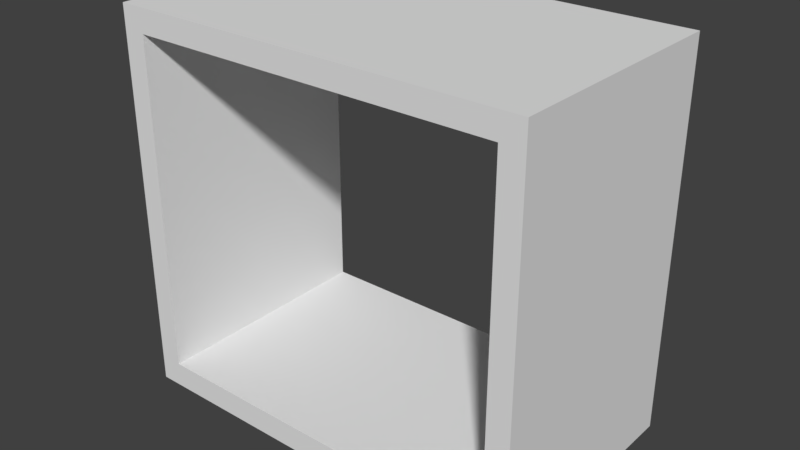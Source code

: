 # Source: cubby.blend  (saved by Blender 2.78.0; exported with 4.5.12 LTS)
import bpy
from mathutils import Matrix  # noqa: F401  (used for matrix-valued properties, if any)

bpy.ops.wm.read_factory_settings(use_empty=True)
scene = bpy.context.scene
scene.name = 'Scene'

# ---- collections
col_collection_1 = bpy.data.collections.new('Collection 1'); scene.collection.children.link(col_collection_1)

# ---- world
world_world = bpy.data.worlds.new('World'); scene.world = world_world
world_world.color = (0.05088, 0.05088, 0.05088)
world_world.use_sun_shadow = False
world_world.sun_shadow_jitter_overblur = 0.0
world_world.cycles.sampling_method = 'MANUAL'

# ---- meshes
me_cube = bpy.data.meshes.new('Cube')
me_cube.from_pydata([(-0.5, -0.2899, 0.02127), (-0.5, -0.2899, 0.08209), (-0.5, 0.2899, 0.02127), (-0.5, 0.2899, 0.08209), (0.5, -0.2899, 0.02127), (0.5, -0.2899, 0.08209), (0.5, 0.2899, 0.02127), (0.5, 0.2899, 0.08209), (0.445, 0.2899, 0.02127), (-0.445, 0.2899, 0.02127), (-0.445, 0.2899, 0.08209), (0.445, 0.2899, 0.08209), (-0.445, -0.2899, 0.02127), (0.445, -0.2899, 0.02127), (0.445, -0.2899, 0.08209), (-0.445, -0.2899, 0.08209), (-0.5, -0.2899, 0.8939), (-0.5, 0.2899, 0.8939), (0.445, 0.2899, 0.8939), (0.5, 0.2899, 0.8939), (0.5, -0.2899, 0.8939), (-0.445, -0.2899, 0.8939), (-0.445, 0.2899, 0.8939), (0.445, -0.2899, 0.8939), (-0.5, -0.2899, 0.9508), (-0.5, 0.2899, 0.9508), (0.445, 0.2899, 0.9508), (0.5, 0.2899, 0.9508), (0.5, -0.2899, 0.9508), (-0.445, -0.2899, 0.9508), (-0.445, 0.2899, 0.9508), (0.445, -0.2899, 0.9508)], [], [(0, 1, 3, 2), (8, 11, 7, 6), (6, 7, 5, 4), (12, 15, 1, 0), (8, 6, 4, 13), (14, 5, 20, 23), (11, 14, 23, 18), (11, 10, 15, 14), (2, 9, 12, 0), (9, 8, 13, 12), (4, 5, 14, 13), (13, 14, 15, 12), (2, 3, 10, 9), (9, 10, 11, 8), (19, 18, 26, 27), (16, 21, 29, 24), (7, 11, 18, 19), (10, 3, 17, 22), (15, 10, 22, 21), (5, 7, 19, 20), (3, 1, 16, 17), (1, 15, 21, 16), (30, 25, 24, 29), (27, 26, 31, 28), (18, 23, 21, 22), (22, 17, 25, 30), (20, 19, 27, 28), (17, 16, 24, 25), (23, 20, 28, 31), (23, 31, 29, 21), (26, 18, 22, 30), (31, 26, 30, 29)])
me_cube.use_remesh_preserve_volume = False
me_cube.use_remesh_preserve_attributes = False
me_cube.use_mirror_vertex_groups = False
me_cube.update()

# ---- objects
ob_cube = bpy.data.objects.new('Cube', me_cube)

# ---- transforms, parenting, visibility, modifiers, constraints
ob_cube.location = (0.0, 0.0, 0.0)
ob_cube.scale = (0.6508, 0.6508, 0.6508)
ob_cube.lineart.crease_threshold = 0.0

# ---- collection membership
col_collection_1.objects.link(ob_cube)

# ---- scene / render settings (as saved in the file)
scene.frame_start = 1; scene.frame_end = 250; scene.frame_set(1)
scene.render.engine = 'BLENDER_EEVEE_NEXT'
scene.render.resolution_percentage = 50
scene.render.dither_intensity = 0.0
scene.cycles.use_denoising = False
scene.cycles.samples = 128
scene.cycles.sampling_pattern = 'TABULATED_SOBOL'
scene.cycles.light_sampling_threshold = 0.0
scene.cycles.use_adaptive_sampling = False
scene.cycles.use_light_tree = False
scene.cycles.blur_glossy = 0.0
scene.cycles.sample_clamp_indirect = 0.0
scene.view_settings.view_transform = 'Standard'
bpy.context.view_layer.update()

# ---- added for rendering (the .blend has no active camera and no usable light): camera, sun
cam_auto = bpy.data.cameras.new('AutoCamera')
cam_auto.lens = 50.0
cam_auto.sensor_width = 36.0
cam_auto.clip_end = 1000.0
ob_auto_camera = bpy.data.objects.new('AutoCamera', cam_auto)
scene.collection.objects.link(ob_auto_camera)
ob_auto_camera.location = (0.893178, -1.07181, 1.03088)
ob_auto_camera.rotation_euler = (1.09748, -7.21219e-08, 0.694738)
scene.camera = ob_auto_camera
light_auto_sun = bpy.data.lights.new('AutoSun', 'SUN')
light_auto_sun.energy = 3.0
light_auto_sun.angle = 0.0523599
ob_auto_sun = bpy.data.objects.new('AutoSun', light_auto_sun)
scene.collection.objects.link(ob_auto_sun)
ob_auto_sun.rotation_euler = (0.872665, 0.174533, 0.523599)
bpy.context.view_layer.update()
